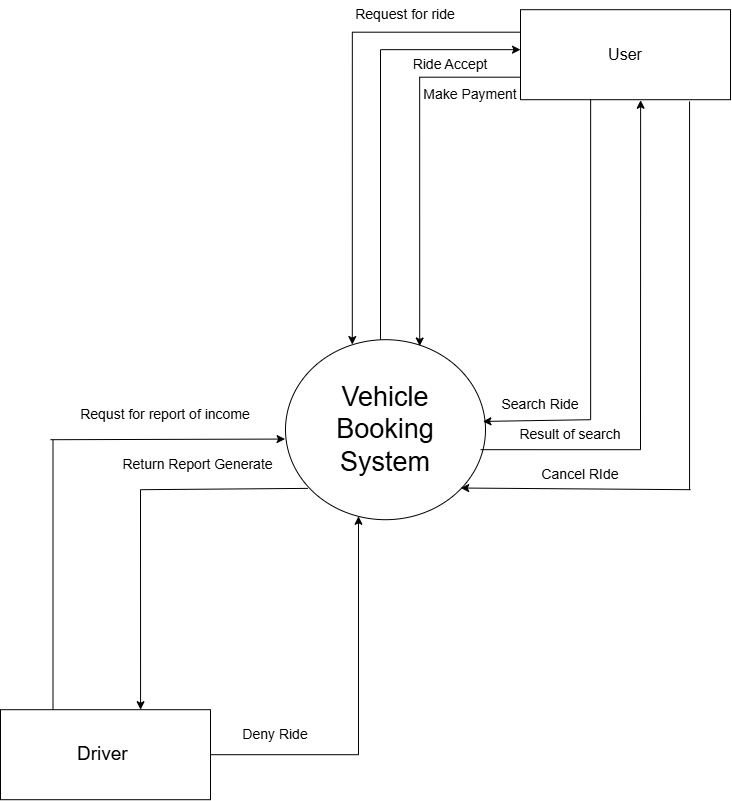

The diagram above was exported from draw.io. Its source (the exported page's mxGraphModel, read from the mxfile embedded in the PNG):
<mxGraphModel dx="1712" dy="910" grid="1" gridSize="10" guides="1" tooltips="1" connect="1" arrows="1" fold="1" page="1" pageScale="1" pageWidth="850" pageHeight="1100" math="0" shadow="0">
  <root>
    <mxCell id="0" />
    <mxCell id="1" parent="0" />
    <mxCell id="oIPmglIt8TcRCq11XA76-2" parent="1" style="ellipse;whiteSpace=wrap;html=1;shapeInside=1;" value="&lt;div&gt;&lt;br&gt;&lt;/div&gt;&lt;div&gt;&lt;font style=&quot;font-size: 27px;&quot;&gt;Vehicle Booking System&lt;/font&gt;&lt;/div&gt;" vertex="1">
      <mxGeometry height="180" width="200" x="325" y="460" as="geometry" />
    </mxCell>
    <mxCell id="oIPmglIt8TcRCq11XA76-6" edge="1" parent="1" source="oIPmglIt8TcRCq11XA76-3" style="edgeStyle=orthogonalEdgeStyle;rounded=0;orthogonalLoop=1;jettySize=auto;html=1;exitX=0;exitY=0.25;exitDx=0;exitDy=0;entryX=0.334;entryY=0.027;entryDx=0;entryDy=0;entryPerimeter=0;" target="oIPmglIt8TcRCq11XA76-2">
      <mxGeometry relative="1" as="geometry">
        <mxPoint x="370" y="152.6470588235295" as="targetPoint" />
      </mxGeometry>
    </mxCell>
    <mxCell id="oIPmglIt8TcRCq11XA76-7" edge="1" parent="1" source="oIPmglIt8TcRCq11XA76-3" style="edgeStyle=orthogonalEdgeStyle;rounded=0;orthogonalLoop=1;jettySize=auto;html=1;exitX=0;exitY=0.75;exitDx=0;exitDy=0;entryX=0.671;entryY=0.035;entryDx=0;entryDy=0;entryPerimeter=0;" target="oIPmglIt8TcRCq11XA76-2">
      <mxGeometry relative="1" as="geometry">
        <mxPoint x="460" y="430" as="targetPoint" />
      </mxGeometry>
    </mxCell>
    <mxCell id="oIPmglIt8TcRCq11XA76-3" parent="1" style="rounded=0;whiteSpace=wrap;html=1;" value="&lt;font style=&quot;font-size: 16px;&quot;&gt;User&lt;/font&gt;" vertex="1">
      <mxGeometry height="90" width="210" x="560" y="130" as="geometry" />
    </mxCell>
    <mxCell id="oIPmglIt8TcRCq11XA76-33" edge="1" parent="1" source="oIPmglIt8TcRCq11XA76-4" style="edgeStyle=orthogonalEdgeStyle;rounded=0;orthogonalLoop=1;jettySize=auto;html=1;entryX=0.365;entryY=0.981;entryDx=0;entryDy=0;entryPerimeter=0;" target="oIPmglIt8TcRCq11XA76-2">
      <mxGeometry relative="1" as="geometry">
        <mxPoint x="400" y="875" as="targetPoint" />
      </mxGeometry>
    </mxCell>
    <mxCell id="oIPmglIt8TcRCq11XA76-4" parent="1" style="rounded=0;whiteSpace=wrap;html=1;" value="&lt;font style=&quot;font-size: 19px;&quot;&gt;Driver&amp;nbsp;&lt;/font&gt;" vertex="1">
      <mxGeometry height="90" width="210" x="40" y="830" as="geometry" />
    </mxCell>
    <mxCell id="oIPmglIt8TcRCq11XA76-8" parent="1" style="text;html=1;whiteSpace=wrap;strokeColor=none;fillColor=none;align=center;verticalAlign=middle;rounded=0;fontSize=14;" value="Request for ride" vertex="1">
      <mxGeometry height="30" width="110" x="390" y="120" as="geometry" />
    </mxCell>
    <mxCell id="oIPmglIt8TcRCq11XA76-10" parent="1" style="text;html=1;whiteSpace=wrap;strokeColor=none;fillColor=none;align=center;verticalAlign=middle;rounded=0;fontSize=14;" value="Make Payment" vertex="1">
      <mxGeometry height="30" width="100" x="460" y="200" as="geometry" />
    </mxCell>
    <mxCell id="oIPmglIt8TcRCq11XA76-12" edge="1" parent="1" style="endArrow=none;html=1;rounded=0;entryX=0.334;entryY=0.994;entryDx=0;entryDy=0;entryPerimeter=0;" target="oIPmglIt8TcRCq11XA76-3" value="">
      <mxGeometry height="50" relative="1" width="50" as="geometry">
        <mxPoint x="630.14" y="540" as="sourcePoint" />
        <mxPoint x="580" y="400" as="targetPoint" />
      </mxGeometry>
    </mxCell>
    <mxCell id="oIPmglIt8TcRCq11XA76-13" edge="1" parent="1" style="endArrow=classic;html=1;rounded=0;entryX=0.987;entryY=0.454;entryDx=0;entryDy=0;entryPerimeter=0;" target="oIPmglIt8TcRCq11XA76-2" value="">
      <mxGeometry height="50" relative="1" width="50" as="geometry">
        <mxPoint x="630" y="540" as="sourcePoint" />
        <mxPoint x="530" y="539.92" as="targetPoint" />
      </mxGeometry>
    </mxCell>
    <mxCell id="oIPmglIt8TcRCq11XA76-14" parent="1" style="text;html=1;whiteSpace=wrap;strokeColor=none;fillColor=none;align=center;verticalAlign=middle;rounded=0;fontSize=14;" value="Search Ride" vertex="1">
      <mxGeometry height="30" width="100" x="530" y="510" as="geometry" />
    </mxCell>
    <mxCell id="oIPmglIt8TcRCq11XA76-17" edge="1" parent="1" style="endArrow=none;html=1;rounded=0;entryX=0.805;entryY=1.019;entryDx=0;entryDy=0;entryPerimeter=0;" target="oIPmglIt8TcRCq11XA76-3" value="">
      <mxGeometry height="50" relative="1" width="50" as="geometry">
        <mxPoint x="729.05" y="610" as="sourcePoint" />
        <mxPoint x="580" y="400" as="targetPoint" />
      </mxGeometry>
    </mxCell>
    <mxCell id="oIPmglIt8TcRCq11XA76-21" edge="1" parent="1" source="oIPmglIt8TcRCq11XA76-2" style="endArrow=none;html=1;rounded=0;exitX=0.975;exitY=0.611;exitDx=0;exitDy=0;exitPerimeter=0;" value="">
      <mxGeometry height="50" relative="1" width="50" as="geometry">
        <mxPoint x="530" y="450" as="sourcePoint" />
        <mxPoint x="680" y="570" as="targetPoint" />
      </mxGeometry>
    </mxCell>
    <mxCell id="oIPmglIt8TcRCq11XA76-22" edge="1" parent="1" style="endArrow=classic;html=1;rounded=0;entryX=0.572;entryY=1.006;entryDx=0;entryDy=0;entryPerimeter=0;" target="oIPmglIt8TcRCq11XA76-3" value="">
      <mxGeometry height="50" relative="1" width="50" as="geometry">
        <mxPoint x="680" y="570" as="sourcePoint" />
        <mxPoint x="680" y="400" as="targetPoint" />
      </mxGeometry>
    </mxCell>
    <mxCell id="oIPmglIt8TcRCq11XA76-24" edge="1" parent="1" style="endArrow=classic;html=1;rounded=0;entryX=0.876;entryY=0.824;entryDx=0;entryDy=0;entryPerimeter=0;" target="oIPmglIt8TcRCq11XA76-2" value="">
      <mxGeometry height="50" relative="1" width="50" as="geometry">
        <mxPoint x="730" y="610" as="sourcePoint" />
        <mxPoint x="510" y="610" as="targetPoint" />
      </mxGeometry>
    </mxCell>
    <mxCell id="oIPmglIt8TcRCq11XA76-25" parent="1" style="text;html=1;whiteSpace=wrap;strokeColor=none;fillColor=none;align=center;verticalAlign=middle;rounded=0;fontSize=14;" value="Result of search" vertex="1">
      <mxGeometry height="30" width="110" x="555" y="540" as="geometry" />
    </mxCell>
    <mxCell id="oIPmglIt8TcRCq11XA76-26" parent="1" style="text;html=1;whiteSpace=wrap;strokeColor=none;fillColor=none;align=center;verticalAlign=middle;rounded=0;fontSize=14;" value="Cancel RIde" vertex="1">
      <mxGeometry height="30" width="90" x="575" y="580" as="geometry" />
    </mxCell>
    <mxCell id="oIPmglIt8TcRCq11XA76-34" parent="1" style="text;html=1;whiteSpace=wrap;strokeColor=none;fillColor=none;align=center;verticalAlign=middle;rounded=0;fontSize=14;" value="Requst for report of income" vertex="1">
      <mxGeometry height="30" width="210" x="100" y="520" as="geometry" />
    </mxCell>
    <mxCell id="oIPmglIt8TcRCq11XA76-35" parent="1" style="text;html=1;whiteSpace=wrap;strokeColor=none;fillColor=none;align=center;verticalAlign=middle;rounded=0;fontSize=14;" value="Return Report Generate" vertex="1">
      <mxGeometry height="30" width="175" x="150" y="570" as="geometry" />
    </mxCell>
    <mxCell id="oIPmglIt8TcRCq11XA76-37" edge="1" parent="1" style="endArrow=none;html=1;rounded=0;entryX=0.112;entryY=0.826;entryDx=0;entryDy=0;entryPerimeter=0;" target="oIPmglIt8TcRCq11XA76-2" value="">
      <mxGeometry height="50" relative="1" width="50" as="geometry">
        <mxPoint x="180" y="610" as="sourcePoint" />
        <mxPoint x="320" y="620" as="targetPoint" />
      </mxGeometry>
    </mxCell>
    <mxCell id="oIPmglIt8TcRCq11XA76-39" edge="1" parent="1" style="endArrow=classic;html=1;rounded=0;entryX=0.667;entryY=0;entryDx=0;entryDy=0;entryPerimeter=0;" target="oIPmglIt8TcRCq11XA76-4" value="">
      <mxGeometry height="50" relative="1" width="50" as="geometry">
        <mxPoint x="180" y="610" as="sourcePoint" />
        <mxPoint x="220" y="670" as="targetPoint" />
      </mxGeometry>
    </mxCell>
    <mxCell id="oIPmglIt8TcRCq11XA76-40" edge="1" parent="1" source="oIPmglIt8TcRCq11XA76-4" style="endArrow=none;html=1;rounded=0;exitX=0.25;exitY=0;exitDx=0;exitDy=0;" value="">
      <mxGeometry height="50" relative="1" width="50" as="geometry">
        <mxPoint x="100" y="650" as="sourcePoint" />
        <mxPoint x="92.5" y="560" as="targetPoint" />
      </mxGeometry>
    </mxCell>
    <mxCell id="oIPmglIt8TcRCq11XA76-41" edge="1" parent="1" style="endArrow=classic;html=1;rounded=0;entryX=-0.002;entryY=0.552;entryDx=0;entryDy=0;entryPerimeter=0;" target="oIPmglIt8TcRCq11XA76-2" value="">
      <mxGeometry height="50" relative="1" width="50" as="geometry">
        <mxPoint x="90" y="560" as="sourcePoint" />
        <mxPoint x="200" y="530" as="targetPoint" />
      </mxGeometry>
    </mxCell>
    <mxCell id="oIPmglIt8TcRCq11XA76-42" parent="1" style="text;html=1;whiteSpace=wrap;strokeColor=none;fillColor=none;align=center;verticalAlign=middle;rounded=0;fontSize=14;" value="Deny Ride" vertex="1">
      <mxGeometry height="30" width="90" x="270" y="840" as="geometry" />
    </mxCell>
    <mxCell id="oIPmglIt8TcRCq11XA76-44" edge="1" parent="1" style="endArrow=none;html=1;rounded=0;exitX=0.5;exitY=0;exitDx=0;exitDy=0;" value="">
      <mxGeometry height="50" relative="1" width="50" as="geometry">
        <mxPoint x="420" y="460" as="sourcePoint" />
        <mxPoint x="420" y="170" as="targetPoint" />
      </mxGeometry>
    </mxCell>
    <mxCell id="oIPmglIt8TcRCq11XA76-46" edge="1" parent="1" style="endArrow=classic;html=1;rounded=0;entryX=0;entryY=0.444;entryDx=0;entryDy=0;entryPerimeter=0;" target="oIPmglIt8TcRCq11XA76-3" value="">
      <mxGeometry height="50" relative="1" width="50" as="geometry">
        <mxPoint x="420" y="169.96" as="sourcePoint" />
        <mxPoint x="540" y="170" as="targetPoint" />
      </mxGeometry>
    </mxCell>
    <mxCell id="oIPmglIt8TcRCq11XA76-47" parent="1" style="text;html=1;whiteSpace=wrap;strokeColor=none;fillColor=none;align=center;verticalAlign=middle;rounded=0;fontSize=14;" value="Ride Accept" vertex="1">
      <mxGeometry height="30" width="80" x="450" y="170" as="geometry" />
    </mxCell>
  </root>
</mxGraphModel>